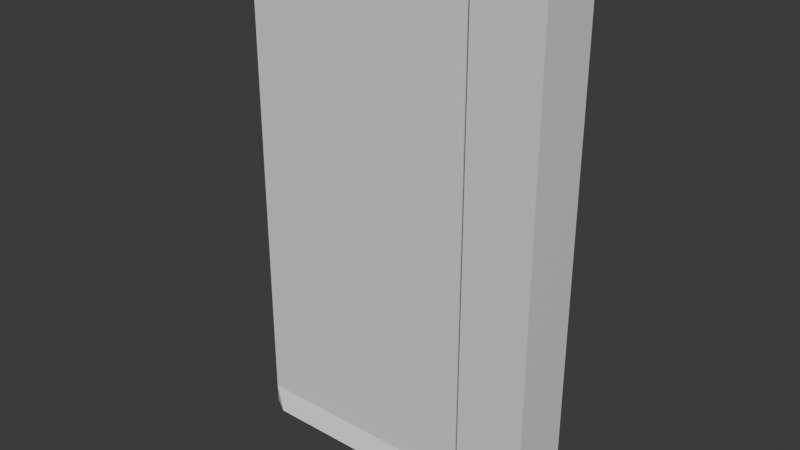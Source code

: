 # Source: wall_corner.blend  (saved by Blender 5.1.29; exported with 4.5.12 LTS)
import bpy
from mathutils import Matrix  # noqa: F401  (used for matrix-valued properties, if any)

bpy.ops.wm.read_factory_settings(use_empty=True)
scene = bpy.context.scene
scene.name = 'Scene'

# ---- collections
col_collection = bpy.data.collections.new('Collection'); scene.collection.children.link(col_collection)

# ---- materials (node trees are filled in below, after node groups)
mat_material = bpy.data.materials.new('Material')
mat_material.alpha_threshold = 0.0
mat_material.use_backface_culling_lightprobe_volume = False
mat_material.roughness = 0.5
mat_material.line_color = (0.0, 0.0, 0.0, 1.0)

# ---- material node trees
mat_material.use_nodes = True; mat_material.node_tree.nodes.clear()
_N = mat_material.node_tree.nodes; _L = mat_material.node_tree.links
n0 = _N.new('ShaderNodeOutputMaterial'); n0.name = 'Material Output'; n0.location = (200, 100)
n1 = _N.new('ShaderNodeBsdfPrincipled'); n1.name = 'Principled BSDF'; n1.location = (-200, 100)
_L.new(n1.outputs[0], n0.inputs[0])
n0.is_active_output = True

# ---- world
world_world = bpy.data.worlds.new('World'); scene.world = world_world
world_world.use_nodes = True; world_world.node_tree.nodes.clear()
_N = world_world.node_tree.nodes; _L = world_world.node_tree.links
n0 = _N.new('ShaderNodeOutputWorld'); n0.name = 'World Output'; n0.location = (200, 100)
n1 = _N.new('ShaderNodeBackground'); n1.name = 'Background'; n1.location = (-200, 100)
n1.inputs[0].default_value = (0.05088, 0.05088, 0.05088, 1.0)
_L.new(n1.outputs[0], n0.inputs[0])
n0.is_active_output = True
world_world.color = (0.05088, 0.05088, 0.05088)
world_world.sun_shadow_jitter_overblur = 0.0

# ---- meshes
me_cube_001 = bpy.data.meshes.new('Cube.001')
me_cube_001.from_pydata([(-1.25, -0.1, 0.0), (-1.25, -0.1, 4.5), (-1.25, 0.1, 0.0), (-1.25, 0.1, 4.5), (1.25, -0.1, 0.0), (1.25, -0.1, 4.5), (1.25, 0.1, 0.0), (1.25, 0.1, 4.5), (1.25, -0.1, 0.1571), (1.25, 0.1, 0.1571), (-1.25, 0.1, 0.1571), (-1.25, -0.1, 0.1571), (-1.092, 0.1938, 0.0), (1.092, 0.1938, 0.0), (1.092, 0.1, 4.5), (1.092, -0.1938, 0.0), (-1.092, -0.1938, 0.0), (1.092, -0.1, 4.5), (-1.092, -0.1, 0.1571), (1.092, -0.1, 0.1571), (1.092, 0.1, 0.1571), (-1.092, 0.1, 0.1571), (1.541, 0.2754, 4.5), (1.541, -0.2754, 4.5), (0.9542, 0.2754, -0.0008719), (1.541, 0.2754, -0.0008719), (1.541, -0.2754, -0.0008719), (0.9542, -0.2754, -0.0008719), (0.9542, 0.2754, 4.5), (0.9542, -0.2754, 4.5), (1.092, 0.1, -0.0008719), (1.25, 0.1, -0.0008719), (1.092, -0.1, -0.0008719), (1.25, -0.1, -0.0008719)], [], [(11, 1, 3, 10), (8, 9, 31, 33), (13, 9, 6), (16, 11, 0), (6, 9, 8, 4), (5, 17, 29, 23), (2, 10, 12), (4, 8, 15), (0, 11, 10, 2), (14, 7, 22, 28), (18, 16, 15, 19), (20, 13, 12, 21), (19, 8, 33, 32), (29, 27, 26, 23), (17, 5, 7, 14, 3, 1), (15, 16, 0, 2, 12, 13, 6, 4), (25, 22, 23, 26), (20, 21, 10, 3, 14), (28, 29, 17, 14), (18, 19, 17, 1, 11), (11, 16, 18), (15, 8, 19), (9, 13, 20), (12, 10, 21), (7, 5, 23, 22), (31, 30, 24, 25), (33, 31, 25, 26), (32, 33, 26, 27), (20, 24, 30), (27, 19, 32), (9, 20, 30, 31), (25, 24, 28, 22), (28, 24, 27, 29)])
_uv = me_cube_001.uv_layers.new(name='UVMap')
_uv.uv.foreach_set('vector', [0.3837, 0.0, 0.625, 0.0, 0.625, 0.25, 0.3837, 0.25, 0.3837, 0.75, 0.3837, 0.5, 0.3837, 0.5, 0.3837, 0.75, 0.375, 0.4842, 0.3837, 0.5, 0.375, 0.5, 0.375, 0.9842, 0.3837, 1.0, 0.375, 1.0, 0.375, 0.5, 0.3837, 0.5, 0.3837, 0.75, 0.375, 0.75, 0.625, 0.75, 0.6408, 0.75, 0.6408, 0.75, 0.625, 0.75, 0.375, 0.25, 0.3837, 0.25, 0.375, 0.2658, 0.375, 0.75, 0.3837, 0.75, 0.375, 0.7658, 0.375, 0.0, 0.3837, 0.0, 0.3837, 0.25, 0.375, 0.25, 0.6408, 0.5, 0.625, 0.5, 0.625, 0.5, 0.6408, 0.5, 0.3837, 0.9842, 0.375, 0.9842, 0.375, 0.7658, 0.3837, 0.7658, 0.3837, 0.4842, 0.375, 0.4842, 0.375, 0.2658, 0.3837, 0.2658, 0.3837, 0.7658, 0.3837, 0.75, 0.3837, 0.75, 0.3837, 0.7658, 0.625, 0.7658, 0.3837, 0.7658, 0.3837, 0.75, 0.625, 0.75, 0.6408, 0.75, 0.625, 0.75, 0.625, 0.5, 0.6408, 0.5, 0.875, 0.5, 0.875, 0.75, 0.3592, 0.75, 0.1408, 0.75, 0.125, 0.75, 0.125, 0.5, 0.1408, 0.5, 0.3592, 0.5, 0.375, 0.5, 0.375, 0.75, 0.3837, 0.5, 0.625, 0.5, 0.625, 0.75, 0.3837, 0.75, 0.3837, 0.4842, 0.3837, 0.2658, 0.3837, 0.25, 0.625, 0.25, 0.625, 0.4842, 0.625, 0.4842, 0.625, 0.7658, 0.6408, 0.75, 0.6408, 0.5, 0.3837, 0.9842, 0.3837, 0.7658, 0.625, 0.7658, 0.625, 1.0, 0.3837, 1.0, 0.3837, 1.0, 0.375, 0.9842, 0.3837, 0.9842, 0.375, 0.7658, 0.3837, 0.75, 0.3837, 0.7658, 0.3837, 0.5, 0.375, 0.4842, 0.3837, 0.4842, 0.375, 0.2658, 0.3837, 0.25, 0.3837, 0.2658, 0.625, 0.5, 0.625, 0.75, 0.625, 0.75, 0.625, 0.5, 0.3837, 0.5, 0.3837, 0.4842, 0.3837, 0.4842, 0.3837, 0.5, 0.3837, 0.75, 0.3837, 0.5, 0.3837, 0.5, 0.3837, 0.75, 0.3837, 0.7658, 0.3837, 0.75, 0.3837, 0.75, 0.3837, 0.7658, 0.3837, 0.4842, 0.3837, 0.4842, 0.3837, 0.4842, 0.2302, 0.4595, 0.3837, 0.7658, 0.3837, 0.7658, 0.3837, 0.5, 0.3837, 0.4842, 0.3837, 0.4842, 0.3837, 0.5, 0.3837, 0.5, 0.3837, 0.4842, 0.625, 0.4842, 0.625, 0.5, 0.625, 0.4842, 0.0, 0.0, 0.2302, 0.4595, 0.625, 0.7658])
me_cube_001.materials.append(mat_material)
me_cube_001.update()

# ---- objects
ob_wall_corner = bpy.data.objects.new('Wall Corner', me_cube_001)

# ---- transforms, parenting, visibility, modifiers, constraints
ob_wall_corner.location = (0.0, 0.0, 0.0)

# ---- collection membership
col_collection.objects.link(ob_wall_corner)

# ---- scene / render settings (as saved in the file)
scene.frame_start = 1; scene.frame_end = 250; scene.frame_set(1)
scene.render.engine = 'BLENDER_EEVEE_NEXT'
scene.render.bake_bias = 0.0
scene.render.bake_samples = 0
scene.cycles.sampling_pattern = 'TABULATED_SOBOL'
scene.eevee.use_volume_custom_range = False
bpy.context.view_layer.update()

# ---- added for rendering (the .blend has no active camera and no usable light): camera, sun
cam_auto = bpy.data.cameras.new('AutoCamera')
cam_auto.lens = 50.0
cam_auto.sensor_width = 36.0
cam_auto.clip_end = 1000.0
ob_auto_camera = bpy.data.objects.new('AutoCamera', cam_auto)
scene.collection.objects.link(ob_auto_camera)
ob_auto_camera.location = (5.07155, -5.91148, 6.19055)
ob_auto_camera.rotation_euler = (1.09748, -7.21219e-08, 0.694738)
scene.camera = ob_auto_camera
light_auto_sun = bpy.data.lights.new('AutoSun', 'SUN')
light_auto_sun.energy = 3.0
light_auto_sun.angle = 0.0523599
ob_auto_sun = bpy.data.objects.new('AutoSun', light_auto_sun)
scene.collection.objects.link(ob_auto_sun)
ob_auto_sun.rotation_euler = (0.872665, 0.174533, 0.523599)
bpy.context.view_layer.update()

